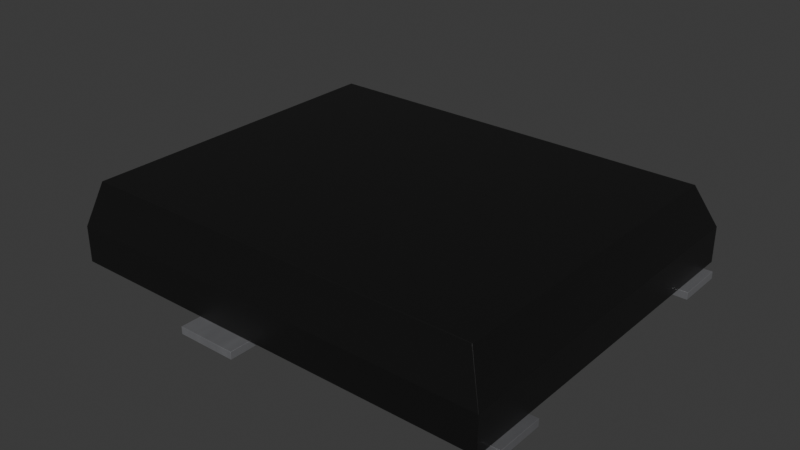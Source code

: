 # Source: SO-8FL.blend  (saved by Blender 4.4.30; exported with 4.5.12 LTS)
import bpy
from mathutils import Matrix  # noqa: F401  (used for matrix-valued properties, if any)

bpy.ops.wm.read_factory_settings(use_empty=True)
scene = bpy.context.scene
scene.name = 'Scene'

# ---- collections
col_so_8fl = bpy.data.collections.new('SO-8FL'); scene.collection.children.link(col_so_8fl)

# ---- materials (node trees are filled in below, after node groups)
mat_metal_pins = bpy.data.materials.new('metal_pins')
mat_metal_pins.preview_render_type = 'CUBE'
mat_plastic_chip = bpy.data.materials.new('plastic_chip')
mat_plastic_chip.preview_render_type = 'CUBE'

# ---- material node trees
mat_metal_pins.use_nodes = True; mat_metal_pins.node_tree.nodes.clear()
_N = mat_metal_pins.node_tree.nodes; _L = mat_metal_pins.node_tree.links
n0 = _N.new('ShaderNodeMapping'); n0.name = 'Mapping'; n0.location = (-1447, -91)
n0.inputs[3].default_value = (4.8, 1.2, 1.1)
n1 = _N.new('ShaderNodeBsdfPrincipled'); n1.name = 'Principled BSDF'; n1.location = (-560, 254)
n1.distribution = 'GGX'
n1.subsurface_method = 'BURLEY'
n1.inputs[1].default_value = 0.7818
n1.inputs[2].default_value = 0.2886
n1.inputs[3].default_value = 1.45
n1.inputs[13].default_value = 0.0
n1.inputs[27].default_value = (0.0, 0.0, 0.0, 1.0)
n1.inputs[28].default_value = 1.0
n2 = _N.new('ShaderNodeOutputMaterial'); n2.name = 'Material Output.002'; n2.location = (-205, 253)
n2.width = 213
n3 = _N.new('ShaderNodeTexNoise'); n3.name = 'Noise Texture.002'; n3.location = (-1228, -73)
n3.inputs[2].default_value = 0.1
n3.inputs[3].default_value = 7.0
n3.inputs[4].default_value = 0.6
n3.inputs[8].default_value = 0.4
n4 = _N.new('ShaderNodeTexCoord'); n4.name = 'Texture Coordinate'; n4.location = (-1636, -116)
n5 = _N.new('ShaderNodeMix'); n5.name = 'Mix.001'; n5.location = (-921, 45)
n5.data_type = 'RGBA'
n5.inputs[6].default_value = (0.9398, 0.9547, 1.0, 1.0)
n5.inputs[7].default_value = (0.13, 0.1259, 0.1359, 1.0)
n6 = _N.new('ShaderNodeBump'); n6.name = 'Bump.001'; n6.location = (-1001, -227)
n6.inputs[0].default_value = 0.05
n6.inputs[1].default_value = 0.01
_L.new(n1.outputs[0], n2.inputs[0])
_L.new(n3.outputs[0], n6.inputs[3])
_L.new(n0.outputs[0], n3.inputs[0])
_L.new(n3.outputs[0], n5.inputs[0])
_L.new(n4.outputs[3], n0.inputs[0])
_L.new(n5.outputs[2], n1.inputs[0])
_L.new(n6.outputs[0], n1.inputs[5])
n2.is_active_output = True
mat_plastic_chip.use_nodes = True; mat_plastic_chip.node_tree.nodes.clear()
_N = mat_plastic_chip.node_tree.nodes; _L = mat_plastic_chip.node_tree.links
n0 = _N.new('ShaderNodeBsdfPrincipled'); n0.name = 'Principled BSDF'; n0.location = (10, 300)
n0.distribution = 'GGX'
n0.subsurface_method = 'BURLEY'
n0.inputs[0].default_value = (0.009312, 0.009312, 0.009312, 1.0)
n0.inputs[1].default_value = 0.1372
n0.inputs[2].default_value = 0.3706
n0.inputs[3].default_value = 1.45
n0.inputs[27].default_value = (0.0, 0.0, 0.0, 1.0)
n0.inputs[28].default_value = 1.0
n1 = _N.new('ShaderNodeOutputMaterial'); n1.name = 'Material Output'; n1.location = (300, 300)
n2 = _N.new('ShaderNodeTexNoise'); n2.name = 'Noise Texture'; n2.location = (-893, 54)
n2.inputs[2].default_value = 200.0
n2.inputs[3].default_value = 3.6
n2.inputs[4].default_value = 0.8375
n3 = _N.new('ShaderNodeBump'); n3.name = 'Bump'; n3.location = (-604, -53)
n3.inputs[0].default_value = 0.08
n3.inputs[1].default_value = 1.0
_L.new(n0.outputs[0], n1.inputs[0])
_L.new(n2.outputs[0], n3.inputs[3])
_L.new(n3.outputs[0], n0.inputs[5])
n1.is_active_output = True

# ---- world
world_world = bpy.data.worlds.new('World'); scene.world = world_world
world_world.use_nodes = True; world_world.node_tree.nodes.clear()
_N = world_world.node_tree.nodes; _L = world_world.node_tree.links
n0 = _N.new('ShaderNodeOutputWorld'); n0.name = 'World Output'; n0.location = (300, 300)
n1 = _N.new('ShaderNodeBackground'); n1.name = 'Background'; n1.location = (10, 300)
n1.inputs[0].default_value = (0.05088, 0.05088, 0.05088, 1.0)
_L.new(n1.outputs[0], n0.inputs[0])
n0.is_active_output = True
world_world.color = (0.05088, 0.05088, 0.05088)
world_world.sun_shadow_jitter_overblur = 0.0

# ---- meshes
me_so_8fl = bpy.data.meshes.new('SO-8FL')
me_so_8fl.from_pydata([(3.067, 2.45, 0.1), (3.067, -2.45, 0.1), (-2.833, -2.45, 0.1), (-2.621, -2.294, 1.2), (-2.833, 2.45, 0.1), (2.855, 2.138, 1.2), (2.855, -2.294, 1.2), (-2.621, 2.138, 1.2), (-3.009, 2.205, 0.1), (-2.337, 2.205, 0.1), (-3.009, 1.605, 0.0), (-3.009, 2.205, 0.0), (-2.337, 2.205, 0.0), (-2.337, 1.605, 0.0), (-3.009, 1.605, 0.1), (-2.337, 1.605, 0.1), (-2.337, 0.935, 0.0), (-2.337, 0.935, 0.1), (-2.337, 0.335, 0.1), (-3.009, 0.935, 0.0), (-3.009, 0.335, 0.0), (-2.337, 0.335, 0.0), (-3.009, 0.935, 0.1), (-3.009, 0.335, 0.1), (-3.009, -0.335, 0.1), (-3.009, -0.935, 0.0), (-3.009, -0.335, 0.0), (-2.337, -0.335, 0.0), (-2.337, -0.935, 0.0), (-2.337, -0.335, 0.1), (-3.009, -0.935, 0.1), (-2.337, -0.935, 0.1), (-2.337, -1.605, 0.0), (-2.337, -2.205, 0.0), (-3.009, -1.605, 0.0), (-3.009, -2.205, 0.0), (-3.009, -1.605, 0.1), (-2.337, -1.605, 0.1), (-2.337, -2.205, 0.1), (-3.009, -2.205, 0.1), (2.806, 1.577, 0.1), (2.806, 1.577, 0.0), (3.186, 2.232, 0.0), (3.186, 2.232, 0.1), (2.806, 2.233, 0.0), (3.186, 1.577, 0.0), (2.806, 2.233, 0.1), (3.186, 1.577, 0.1), (2.806, -1.578, 0.0), (3.186, -1.578, 0.1), (2.806, -2.233, 0.0), (3.186, -2.233, 0.1), (2.806, -1.578, 0.1), (2.806, -2.233, 0.1), (3.186, -2.233, 0.0), (3.186, -1.578, 0.0), (-0.891, -1.874, 0.1), (2.353, -1.875, 0.0), (2.353, -1.875, 0.1), (-0.891, 1.874, 0.1), (2.353, 1.874, 0.0), (2.353, 1.874, 0.1), (-0.891, 1.874, 0.0), (-0.891, -1.874, 0.0), (-0.822, 2.726, 0.0), (-0.016, 2.726, 0.0), (-0.016, 2.726, 0.1), (-0.822, 2.726, 0.1), (-0.016, 2.33, 0.1), (-0.822, 2.33, 0.0), (-0.016, 2.33, 0.0), (-0.822, 2.33, 0.1), (-0.822, -2.33, 0.0), (-0.822, -2.726, 0.0), (-0.016, -2.726, 0.1), (-0.016, -2.33, 0.0), (-0.016, -2.726, 0.0), (-0.822, -2.33, 0.1), (-0.016, -2.33, 0.1), (-0.822, -2.726, 0.1), (3.067, 2.45, 0.5893), (3.067, -2.45, 0.5893), (-2.833, -2.45, 0.5893), (-2.833, 2.45, 0.5893)], [], [(28, 31, 30, 25), (27, 29, 31, 28), (28, 25, 26, 27), (39, 36, 34, 35), (32, 37, 38, 33), (33, 35, 34, 32), (40, 46, 44, 41), (77, 78, 75, 72), (45, 47, 40, 41), (5, 7, 3, 6), (2, 4, 0, 1), (52, 53, 51, 49), (75, 78, 74, 76), (60, 61, 58, 57), (8, 14, 15, 9), (81, 82, 2, 1), (79, 77, 72, 73), (71, 67, 64, 69), (30, 24, 26, 25), (52, 49, 55, 48), (67, 71, 68, 66), (45, 41, 44, 42), (53, 52, 48, 50), (57, 58, 56, 63), (13, 10, 11, 12), (83, 80, 0, 4), (42, 43, 47, 45), (82, 83, 4, 2), (33, 38, 39, 35), (36, 37, 32, 34), (14, 8, 11, 10), (8, 9, 12, 11), (13, 15, 14, 10), (46, 43, 42, 44), (22, 23, 18, 17), (57, 63, 62, 60), (36, 39, 38, 37), (59, 56, 58, 61), (24, 30, 31, 29), (16, 17, 18, 21), (46, 40, 47, 43), (54, 50, 48, 55), (23, 22, 19, 20), (54, 51, 53, 50), (21, 18, 23, 20), (22, 17, 16, 19), (56, 59, 62, 63), (59, 61, 60, 62), (55, 49, 51, 54), (80, 81, 1, 0), (21, 20, 19, 16), (70, 68, 71, 69), (24, 29, 27, 26), (12, 9, 15, 13), (70, 69, 64, 65), (76, 74, 79, 73), (65, 66, 68, 70), (67, 66, 65, 64), (76, 73, 72, 75), (77, 79, 74, 78), (5, 6, 81, 80), (3, 7, 83, 82), (7, 5, 80, 83), (6, 3, 82, 81)])
me_so_8fl.polygons.foreach_set('use_smooth', [True] * 64)
me_so_8fl.polygons.foreach_set('material_index', [0, 0, 0, 0, 0, 0, 0, 0, 0, 1, 1, 0, 0, 0, 0, 1, 0, 0, 0, 0, 0, 0, 0, 0, 0, 1, 0, 1, 0, 0, 0, 0, 0, 0, 0, 0, 0, 0, 0, 0, 0, 0, 0, 0, 0, 0, 0, 0, 0, 1, 0, 0, 0, 0, 0, 0, 0, 0, 0, 0, 1, 1, 1, 1])
_k = set([(0, 1), (0, 4), (0, 80), (1, 2), (1, 81), (2, 4), (2, 82), (3, 6), (3, 7), (3, 82), (4, 83), (5, 6), (5, 7), (5, 80), (6, 81), (7, 83), (8, 9), (8, 11), (8, 14), (9, 12), (9, 15), (10, 11), (10, 13), (10, 14), (11, 12), (12, 13), (13, 15), (14, 15), (16, 17), (16, 19), (16, 21), (17, 18), (17, 22), (18, 21), (18, 23), (19, 20), (19, 22), (20, 21), (20, 23), (22, 23), (24, 26), (24, 29), (24, 30), (25, 26), (25, 28), (25, 30), (26, 27), (27, 28), (27, 29), (28, 31), (29, 31), (30, 31), (32, 33), (32, 34), (32, 37), (33, 35), (33, 38), (34, 35), (34, 36), (35, 39), (36, 37), (36, 39), (37, 38), (38, 39), (40, 41), (40, 46), (40, 47), (41, 44), (41, 45), (42, 43), (42, 44), (42, 45), (43, 46), (43, 47), (44, 46), (45, 47), (48, 50), (48, 52), (48, 55), (49, 51), (49, 52), (49, 55), (50, 53), (50, 54), (51, 53), (51, 54), (52, 53), (54, 55), (56, 58), (56, 59), (56, 63), (57, 58), (57, 60), (57, 63), (58, 61), (59, 61), (59, 62), (60, 61), (60, 62), (62, 63), (64, 65), (64, 67), (64, 69), (65, 66), (65, 70), (66, 67), (66, 68), (67, 71), (68, 70), (68, 71), (69, 70), (69, 71), (72, 73), (72, 75), (72, 77), (73, 76), (73, 79), (74, 76), (74, 78), (74, 79), (75, 76), (75, 78), (77, 78), (77, 79), (80, 81), (80, 83), (81, 82), (82, 83)])
me_so_8fl.attributes.new('sharp_edge', 'BOOLEAN', 'EDGE').data.foreach_set('value', [ (min(e.vertices), max(e.vertices)) in _k for e in me_so_8fl.edges])
_uv = me_so_8fl.uv_layers.new(name='UVMap')
_uv.uv.foreach_set('vector', [1.0, 0.0, 1.0, 1.0, 0.0, 1.0, 0.0, 0.0, 0.0, 0.0, 0.0, 1.0, 1.0, 1.0, 1.0, 0.0, 1.0, 1.0, 0.0, 1.0, 0.0, 0.0, 1.0, 0.0, 1.0, 1.0, 0.0, 1.0, 0.0, 0.0, 1.0, 0.0, 0.0, 0.0, 0.0, 1.0, 1.0, 1.0, 1.0, 0.0, 1.0, 1.0, 0.0, 1.0, 0.0, 0.0, 1.0, 0.0, 1.0, 1.0, 0.0, 1.0, 0.0, 0.0, 1.0, 0.0, 0.0, 1.0, 1.0, 1.0, 1.0, 0.0, 0.0, 0.0, 1.0, 0.0, 1.0, 1.0, 0.0, 1.0, 0.0, 0.0, 1.0, 0.0, 0.0, 0.0, 0.0, 1.0, 1.0, 1.0, 0.0, 1.0, 0.0, 0.0, 1.0, 0.0, 1.0, 1.0, 0.0, 0.0, 1.0, 0.0, 1.0, 1.0, 0.0, 1.0, 0.0, 0.0, 0.0, 1.0, 1.0, 1.0, 1.0, 0.0, 0.0, 0.0, 0.0, 1.0, 1.0, 1.0, 1.0, 0.0, 0.0, 0.0, 0.0, 1.0, 1.0, 1.0, 1.0, 0.0, 1.0, 0.4448, 0.0, 0.4448, 0.0, 0.0, 1.0, 0.0, 1.0, 1.0, 0.0, 1.0, 0.0, 0.0, 1.0, 0.0, 1.0, 1.0, 0.0, 1.0, 0.0, 0.0, 1.0, 0.0, 1.0, 1.0, 0.0, 1.0, 0.0, 0.0, 1.0, 0.0, 0.0, 1.0, 1.0, 1.0, 1.0, 0.0, 0.0, 0.0, 0.0, 0.0, 0.0, 1.0, 1.0, 1.0, 1.0, 0.0, 1.0, 1.0, 1.0, 0.0, 0.0, 0.0, 0.0, 1.0, 1.0, 1.0, 0.0, 1.0, 0.0, 0.0, 1.0, 0.0, 1.0, 0.0, 1.0, 1.0, 0.0, 1.0, 0.0, 0.0, 1.0, 1.0, 0.0, 1.0, 0.0, 0.0, 1.0, 0.0, 0.0, 0.4448, 1.0, 0.4448, 1.0, 0.0, 0.0, 0.0, 0.0, 0.0, 0.0, 1.0, 1.0, 1.0, 1.0, 0.0, 1.0, 0.4448, 0.0, 0.4448, 0.0, 0.0, 1.0, 0.0, 1.0, 0.0, 1.0, 1.0, 0.0, 1.0, 0.0, 0.0, 0.0, 1.0, 1.0, 1.0, 1.0, 0.0, 0.0, 0.0, 1.0, 1.0, 0.0, 1.0, 0.0, 0.0, 1.0, 0.0, 0.0, 1.0, 1.0, 1.0, 1.0, 0.0, 0.0, 0.0, 1.0, 0.0, 1.0, 1.0, 0.0, 1.0, 0.0, 0.0, 0.0, 1.0, 1.0, 1.0, 1.0, 0.0, 0.0, 0.0, 0.0, 0.0, 0.0, 1.0, 1.0, 1.0, 1.0, 0.0, 1.0, 1.0, 1.0, 0.0, 0.0, 0.0, 0.0, 1.0, 0.0, 0.0, 0.0, 1.0, 1.0, 1.0, 1.0, 0.0, 0.0, 0.0, 1.0, 0.0, 1.0, 1.0, 0.0, 1.0, 0.0, 0.0, 0.0, 1.0, 1.0, 1.0, 1.0, 0.0, 0.0, 0.0, 0.0, 1.0, 1.0, 1.0, 1.0, 0.0, 0.0, 0.0, 1.0, 0.0, 1.0, 1.0, 0.0, 1.0, 1.0, 1.0, 1.0, 0.0, 0.0, 0.0, 0.0, 1.0, 1.0, 1.0, 0.0, 1.0, 0.0, 0.0, 1.0, 0.0, 1.0, 0.0, 1.0, 1.0, 0.0, 1.0, 0.0, 0.0, 1.0, 0.0, 1.0, 1.0, 0.0, 1.0, 0.0, 0.0, 0.0, 1.0, 1.0, 1.0, 1.0, 0.0, 0.0, 0.0, 1.0, 1.0, 0.0, 1.0, 0.0, 0.0, 1.0, 0.0, 0.0, 1.0, 1.0, 1.0, 1.0, 0.0, 0.0, 0.0, 0.0, 0.0, 0.0, 1.0, 1.0, 1.0, 1.0, 0.0, 0.0, 0.4448, 1.0, 0.4448, 1.0, 0.0, 0.0, 0.0, 1.0, 1.0, 0.0, 1.0, 0.0, 0.0, 1.0, 0.0, 1.0, 0.0, 1.0, 1.0, 0.0, 1.0, 0.0, 0.0, 0.0, 1.0, 1.0, 1.0, 1.0, 0.0, 0.0, 0.0, 0.0, 0.0, 0.0, 1.0, 1.0, 1.0, 1.0, 0.0, 1.0, 1.0, 0.0, 1.0, 0.0, 0.0, 1.0, 0.0, 1.0, 0.0, 1.0, 1.0, 0.0, 1.0, 0.0, 0.0, 0.0, 0.0, 0.0, 1.0, 1.0, 1.0, 1.0, 0.0, 0.0, 1.0, 1.0, 1.0, 1.0, 0.0, 0.0, 0.0, 1.0, 1.0, 0.0, 1.0, 0.0, 0.0, 1.0, 0.0, 0.0, 0.0, 0.0, 1.0, 1.0, 1.0, 1.0, 0.0, 0.0, 1.0, 1.0, 1.0, 1.0, 0.4448, 0.0, 0.4448, 1.0, 1.0, 0.0, 1.0, 0.0, 0.4448, 1.0, 0.4448, 0.0, 1.0, 1.0, 1.0, 1.0, 0.4448, 0.0, 0.4448, 1.0, 1.0, 0.0, 1.0, 0.0, 0.4448, 1.0, 0.4448])
me_so_8fl.materials.append(mat_metal_pins)
me_so_8fl.materials.append(mat_plastic_chip)
me_so_8fl.update()
me_so_8fl.normals_split_custom_set([tuple(v) for v in zip(*[iter([0.0, -1.0, 0.0, 0.0, -1.0, 0.0, 0.0, -1.0, 0.0, 0.0, -1.0, 0.0, 1.0, 0.0, 0.0, 1.0, 0.0, 0.0, 1.0, 0.0, 0.0, 1.0, 0.0, 0.0, 0.0, 0.0, -1.0, 0.0, 0.0, -1.0, 0.0, 0.0, -1.0, 0.0, 0.0, -1.0, -1.0, 0.0, 0.0, -1.0, 0.0, 0.0, -1.0, 0.0, 0.0, -1.0, 0.0, 0.0, 1.0, 0.0, 0.0, 1.0, 0.0, 0.0, 1.0, 0.0, 0.0, 1.0, 0.0, 0.0, 0.0, 0.0, -1.0, 0.0, 0.0, -1.0, 0.0, 0.0, -1.0, 0.0, 0.0, -1.0, -1.0, 0.0, 0.0, -1.0, 0.0, 0.0, -1.0, 0.0, 0.0, -1.0, 0.0, 0.0, 0.0, 1.0, 0.0, 0.0, 1.0, 0.0, 0.0, 1.0, 0.0, 0.0, 1.0, 0.0, 0.0, -1.0, 0.0, 0.0, -1.0, 0.0, 0.0, -1.0, 0.0, 0.0, -1.0, 0.0, 3.929e-09, 0.0, 1.0, 3.929e-09, 0.0, 1.0, 3.929e-09, 0.0, 1.0, 3.929e-09, 0.0, 1.0, 0.0, 0.0, -1.0, 0.0, 0.0, -1.0, 0.0, 0.0, -1.0, 0.0, 0.0, -1.0, 0.0, 0.0, 1.0, 0.0, 0.0, 1.0, 0.0, 0.0, 1.0, 0.0, 0.0, 1.0, 1.0, -3.822e-08, 0.0, 1.0, -3.822e-08, 0.0, 1.0, -3.822e-08, 0.0, 1.0, -3.822e-08, 0.0, 1.0, 0.0, 0.0, 1.0, 0.0, 0.0, 1.0, 0.0, 0.0, 1.0, 0.0, 0.0, 0.0, 0.0, 1.0, 0.0, 0.0, 1.0, 0.0, 0.0, 1.0, 0.0, 0.0, 1.0, -8.082e-08, -1.0, 0.0, -8.082e-08, -1.0, 0.0, -8.082e-08, -1.0, 0.0, -8.082e-08, -1.0, 0.0, -1.0, 0.0, 0.0, -1.0, 0.0, 0.0, -1.0, 0.0, 0.0, -1.0, 0.0, 0.0, -1.0, 0.0, 0.0, -1.0, 0.0, 0.0, -1.0, 0.0, 0.0, -1.0, 0.0, 0.0, -1.0, 0.0, 0.0, -1.0, 0.0, 0.0, -1.0, 0.0, 0.0, -1.0, 0.0, 0.0, 0.0, 1.0, 0.0, 0.0, 1.0, 0.0, 0.0, 1.0, 0.0, 0.0, 1.0, 0.0, 0.0, 0.0, 1.0, 0.0, 0.0, 1.0, 0.0, 0.0, 1.0, 0.0, 0.0, 1.0, 0.0, 0.0, -1.0, 0.0, 0.0, -1.0, 0.0, 0.0, -1.0, 0.0, 0.0, -1.0, -1.0, 0.0, 0.0, -1.0, 0.0, 0.0, -1.0, 0.0, 0.0, -1.0, 0.0, 0.0, -3.675e-08, -1.0, 0.0, -3.675e-08, -1.0, 0.0, -3.675e-08, -1.0, 0.0, -3.675e-08, -1.0, 0.0, 0.0, 0.0, -1.0, 0.0, 0.0, -1.0, 0.0, 0.0, -1.0, 0.0, 0.0, -1.0, 8.082e-08, 1.0, 0.0, 8.082e-08, 1.0, 0.0, 8.082e-08, 1.0, 0.0, 8.082e-08, 1.0, 0.0, 1.0, 0.0, 0.0, 1.0, 0.0, 0.0, 1.0, 0.0, 0.0, 1.0, 0.0, 0.0, -1.0, 0.0, 0.0, -1.0, 0.0, 0.0, -1.0, 0.0, 0.0, -1.0, 0.0, 0.0, -3.546e-07, -1.0, 0.0, -3.546e-07, -1.0, 0.0, -3.546e-07, -1.0, 0.0, -3.546e-07, -1.0, 0.0, 0.0, 1.0, 0.0, 0.0, 1.0, 0.0, 0.0, 1.0, 0.0, 0.0, 1.0, 0.0, -1.0, 0.0, 0.0, -1.0, 0.0, 0.0, -1.0, 0.0, 0.0, -1.0, 0.0, 0.0, 3.546e-07, 1.0, 0.0, 3.546e-07, 1.0, 0.0, 3.546e-07, 1.0, 0.0, 3.546e-07, 1.0, 0.0, 0.0, -1.0, 0.0, 0.0, -1.0, 0.0, 0.0, -1.0, 0.0, 0.0, -1.0, 0.0, 6.274e-07, 1.0, 0.0, 6.274e-07, 1.0, 0.0, 6.274e-07, 1.0, 0.0, 6.274e-07, 1.0, 0.0, 9.234e-09, 0.0, 1.0, 9.234e-09, 0.0, 1.0, 9.234e-09, 0.0, 1.0, 9.234e-09, 0.0, 1.0, 0.0, 0.0, -1.0, 0.0, 0.0, -1.0, 0.0, 0.0, -1.0, 0.0, 0.0, -1.0, 0.0, 0.0, 1.0, 0.0, 0.0, 1.0, 0.0, 0.0, 1.0, 0.0, 0.0, 1.0, 0.0, 0.0, 1.0, 0.0, 0.0, 1.0, 0.0, 0.0, 1.0, 0.0, 0.0, 1.0, -9.234e-09, 0.0, 1.0, -9.234e-09, 0.0, 1.0, -9.234e-09, 0.0, 1.0, -9.234e-09, 0.0, 1.0, 1.0, 0.0, 0.0, 1.0, 0.0, 0.0, 1.0, 0.0, 0.0, 1.0, 0.0, 0.0, 0.0, 0.0, 1.0, 0.0, 0.0, 1.0, 0.0, 0.0, 1.0, 0.0, 0.0, 1.0, 0.0, 0.0, -1.0, 0.0, 0.0, -1.0, 0.0, 0.0, -1.0, 0.0, 0.0, -1.0, -1.0, 0.0, 0.0, -1.0, 0.0, 0.0, -1.0, 0.0, 0.0, -1.0, 0.0, 0.0, -6.274e-07, -1.0, 0.0, -6.274e-07, -1.0, 0.0, -6.274e-07, -1.0, 0.0, -6.274e-07, -1.0, 0.0, -4.432e-08, -1.0, 0.0, -4.432e-08, -1.0, 0.0, -4.432e-08, -1.0, 0.0, -4.432e-08, -1.0, 0.0, 0.0, 1.0, 0.0, 0.0, 1.0, 0.0, 0.0, 1.0, 0.0, 0.0, 1.0, 0.0, -1.0, 5.962e-08, 0.0, -1.0, 5.962e-08, 0.0, -1.0, 5.962e-08, 0.0, -1.0, 5.962e-08, 0.0, 3.675e-08, 1.0, 0.0, 3.675e-08, 1.0, 0.0, 3.675e-08, 1.0, 0.0, 3.675e-08, 1.0, 0.0, 1.0, 0.0, 0.0, 1.0, 0.0, 0.0, 1.0, 0.0, 0.0, 1.0, 0.0, 0.0, 1.0, 0.0, 0.0, 1.0, 0.0, 0.0, 1.0, 0.0, 0.0, 1.0, 0.0, 0.0, 0.0, 0.0, -1.0, 0.0, 0.0, -1.0, 0.0, 0.0, -1.0, 0.0, 0.0, -1.0, 0.0, -1.0, 0.0, 0.0, -1.0, 0.0, 0.0, -1.0, 0.0, 0.0, -1.0, 0.0, 4.432e-08, 1.0, 0.0, 4.432e-08, 1.0, 0.0, 4.432e-08, 1.0, 0.0, 4.432e-08, 1.0, 0.0, 1.0, 0.0, 0.0, 1.0, 0.0, 0.0, 1.0, 0.0, 0.0, 1.0, 0.0, 0.0, 0.0, 0.0, -1.0, 0.0, 0.0, -1.0, 0.0, 0.0, -1.0, 0.0, 0.0, -1.0, 0.0, -1.0, 0.0, 0.0, -1.0, 0.0, 0.0, -1.0, 0.0, 0.0, -1.0, 0.0, 1.0, -3.822e-08, 0.0, 1.0, -3.822e-08, 0.0, 1.0, -3.822e-08, 0.0, 1.0, -3.822e-08, 0.0, 0.0, 1.0, 0.0, 0.0, 1.0, 0.0, 0.0, 1.0, 0.0, 0.0, 1.0, 0.0, 0.0, 0.0, -1.0, 0.0, 0.0, -1.0, 0.0, 0.0, -1.0, 0.0, 0.0, -1.0, 0.0, 0.0, 1.0, 0.0, 0.0, 1.0, 0.0, 0.0, 1.0, 0.0, 0.0, 1.0, 0.9445, 0.0, 0.3284, 0.9445, 0.0, 0.3284, 0.9445, 0.0, 0.3284, 0.9445, 0.0, 0.3284, -0.9445, 0.0, 0.3284, -0.9445, 0.0, 0.3284, -0.9445, 0.0, 0.3284, -0.9445, 0.0, 0.3284, 3.493e-08, 0.8908, 0.4545, 3.493e-08, 0.8908, 0.4545, 3.493e-08, 0.8908, 0.4545, 3.493e-08, 0.8908, 0.4545, -7.957e-08, -0.969, 0.2472, -7.957e-08, -0.969, 0.2472, -7.957e-08, -0.969, 0.2472, -7.957e-08, -0.969, 0.2472])] * 3)])

# ---- objects
ob_so_8fl = bpy.data.objects.new('SO-8FL', me_so_8fl)

# ---- transforms, parenting, visibility, modifiers, constraints
ob_so_8fl.location = (0.0, 0.0, 0.0)
_m = ob_so_8fl.modifiers.new('Bevel', 'BEVEL')
_m.width = 0.003
_m.width_pct = 0.003
_m.segments = 3

# ---- collection membership
col_so_8fl.objects.link(ob_so_8fl)

# ---- scene / render settings (as saved in the file)
scene.frame_start = 1; scene.frame_end = 250; scene.frame_set(1)
scene.render.engine = 'BLENDER_EEVEE_NEXT'
bpy.context.view_layer.update()

# ---- added for rendering (the .blend has no active camera and no usable light): camera, sun
cam_auto = bpy.data.cameras.new('AutoCamera')
cam_auto.lens = 50.0
cam_auto.sensor_width = 36.0
cam_auto.clip_end = 1000.0
ob_auto_camera = bpy.data.objects.new('AutoCamera', cam_auto)
scene.collection.objects.link(ob_auto_camera)
ob_auto_camera.location = (7.80421, -9.25909, 6.77273)
ob_auto_camera.rotation_euler = (1.09748, -7.21219e-08, 0.694738)
scene.camera = ob_auto_camera
light_auto_sun = bpy.data.lights.new('AutoSun', 'SUN')
light_auto_sun.energy = 3.0
light_auto_sun.angle = 0.0523599
ob_auto_sun = bpy.data.objects.new('AutoSun', light_auto_sun)
scene.collection.objects.link(ob_auto_sun)
ob_auto_sun.rotation_euler = (0.872665, 0.174533, 0.523599)
bpy.context.view_layer.update()
